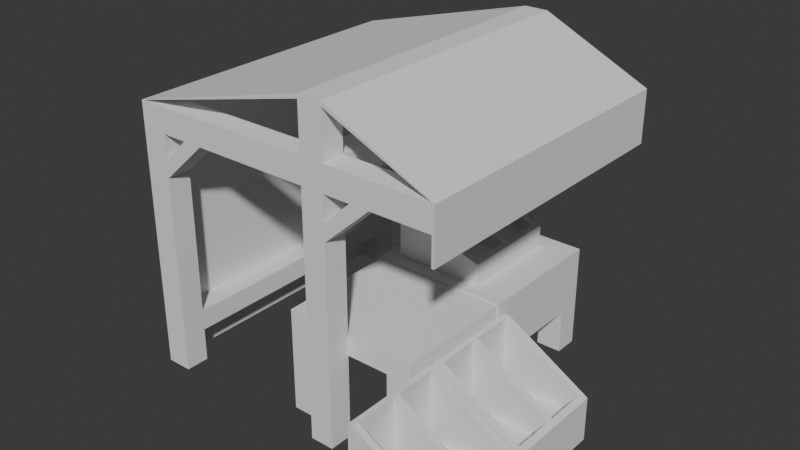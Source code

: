# Source: merchant.blend  (saved by Blender 4.0.36; exported with 4.5.12 LTS)
import bpy
from mathutils import Matrix  # noqa: F401  (used for matrix-valued properties, if any)

bpy.ops.wm.read_factory_settings(use_empty=True)
scene = bpy.context.scene
scene.name = 'Scene'

# ---- collections
col_collection = bpy.data.collections.new('Collection'); scene.collection.children.link(col_collection)

# ---- world
world_world = bpy.data.worlds.new('World'); scene.world = world_world
world_world.use_nodes = True; world_world.node_tree.nodes.clear()
_N = world_world.node_tree.nodes; _L = world_world.node_tree.links
n0 = _N.new('ShaderNodeOutputWorld'); n0.name = 'World Output'; n0.location = (300, 300)
n1 = _N.new('ShaderNodeBackground'); n1.name = 'Background'; n1.location = (10, 300)
n1.inputs[0].default_value = (0.05088, 0.05088, 0.05088, 1.0)
_L.new(n1.outputs[0], n0.inputs[0])
n0.is_active_output = True
world_world.color = (0.05088, 0.05088, 0.05088)
world_world.use_sun_shadow = False
world_world.sun_shadow_jitter_overblur = 0.0

# ---- meshes
me_cube = bpy.data.meshes.new('Cube')
me_cube.from_pydata([(-1.0, -1.0, -1.0), (-1.0, -1.0, 1.0), (-1.0, 1.0, -1.0), (-1.0, 1.0, 1.0), (1.0, -1.0, -1.0), (1.0, -1.0, 1.0), (1.0, 1.0, -1.0), (1.0, 1.0, 1.0), (-0.625, -0.8125, 0.625), (-0.625, 0.8125, 0.625), (0.625, 0.8125, 0.625), (0.625, -0.8125, 0.625), (-1.0, 0.8125, -1.0), (1.0, 0.8125, -1.0), (1.0, -0.8125, -1.0), (-1.0, -0.8125, -1.0), (-1.0, 0.8125, 0.625), (1.0, 0.8125, 0.625), (1.0, -0.8125, 0.625), (-1.0, -0.8125, 0.625), (-0.625, -1.0, -1.0), (-0.625, 1.0, 0.625), (-0.625, 1.0, -1.0), (-0.625, 0.8125, -1.0), (-0.625, -0.8125, -1.0), (-0.625, -1.0, 0.625), (0.625, 1.0, -1.0), (0.625, 0.8125, -1.0), (0.625, -0.8125, -1.0), (0.625, -1.0, 0.625), (0.625, -1.0, -1.0), (0.625, 1.0, 0.625)], [], [(7, 6, 26, 31, 21, 22, 2, 3), (5, 4, 14, 18, 17, 13, 6, 7), (1, 0, 20, 25, 29, 30, 4, 5), (15, 24, 20, 0), (12, 2, 22, 23), (27, 10, 31, 26), (17, 10, 27, 13), (9, 23, 22, 21), (16, 9, 23, 12), (6, 13, 27, 26), (28, 11, 29, 30), (24, 8, 25, 20), (19, 8, 24, 15), (18, 11, 28, 14), (4, 30, 28, 14), (25, 29, 11, 18, 17, 10, 31, 21, 9, 16, 19, 8), (3, 2, 12, 16, 19, 15, 0, 1), (1, 5, 7, 3)])
_uv = me_cube.uv_layers.new(name='UVMap')
_uv.uv.foreach_set('vector', [0.625, 0.5, 0.375, 0.5, 0.375, 0.4531, 0.5781, 0.4531, 0.5781, 0.2969, 0.375, 0.2969, 0.375, 0.25, 0.625, 0.25, 0.625, 0.75, 0.375, 0.75, 0.375, 0.7266, 0.5781, 0.7266, 0.5781, 0.5234, 0.375, 0.5234, 0.375, 0.5, 0.625, 0.5, 0.625, 1.0, 0.375, 1.0, 0.375, 0.9531, 0.5781, 0.9531, 0.5781, 0.7969, 0.375, 0.7969, 0.375, 0.75, 0.625, 0.75, 0.125, 0.7266, 0.1719, 0.7266, 0.1719, 0.75, 0.125, 0.75, 0.125, 0.5234, 0.125, 0.5, 0.1719, 0.5, 0.1719, 0.5234, 0.0, 0.0, 0.0, 0.0, 0.0, 0.0, 0.0, 0.0, 0.0, 0.0, 0.0, 0.0, 0.0, 0.0, 0.0, 0.0, 0.0, 0.0, 0.0, 0.0, 0.1719, 0.5, 0.5781, 0.2969, 0.0, 0.0, 0.0, 0.0, 0.0, 0.0, 0.0, 0.0, 0.375, 0.5, 0.375, 0.5234, 0.3281, 0.5234, 0.3281, 0.5, 0.0, 0.0, 0.0, 0.0, 0.0, 0.0, 0.0, 0.0, 0.0, 0.0, 0.0, 0.0, 0.0, 0.0, 0.0, 0.0, 0.0, 0.0, 0.0, 0.0, 0.0, 0.0, 0.0, 0.0, 0.0, 0.0, 0.0, 0.0, 0.0, 0.0, 0.0, 0.0, 0.375, 0.75, 0.3281, 0.75, 0.3281, 0.7266, 0.375, 0.7266, 0.0, 0.0, 0.0, 0.0, 0.0, 0.0, 0.0, 0.0, 0.0, 0.0, 0.0, 0.0, 0.0, 0.0, 0.5781, 0.2969, 0.0, 0.0, 0.0, 0.0, 0.0, 0.0, 0.0, 0.0, 0.625, 0.25, 0.375, 0.25, 0.375, 0.2266, 0.5781, 0.2266, 0.5781, 0.02344, 0.375, 0.02344, 0.375, 0.0, 0.625, 0.0, 0.875, 0.75, 0.625, 0.75, 0.625, 0.5, 0.875, 0.5])
me_cube.update()
me_cube_004 = bpy.data.meshes.new('Cube.004')
me_cube_004.from_pydata([(-1.0, -1.0, -1.0), (-1.0, 1.0, -1.0), (1.0, -1.0, -1.0), (1.0, 1.0, -1.0), (-1.0, -1.0, 3.0), (-1.0, 1.0, 3.0), (1.0, 1.0, 3.0), (1.0, -1.0, 3.0), (-16.89, -1.0, -1.0), (-16.89, 1.0, -1.0), (-14.89, -1.0, -1.0), (-14.89, 1.0, -1.0), (-16.89, -1.0, 3.0), (-16.89, 1.0, 3.0), (-14.89, 1.0, 3.0), (-14.89, -1.0, 3.0), (-16.89, 22.61, -1.0), (-16.89, 24.61, -1.0), (-14.89, 22.61, -1.0), (-14.89, 24.61, -1.0), (-16.89, 22.61, 3.0), (-16.89, 24.61, 3.0), (-14.89, 24.61, 3.0), (-14.89, 22.61, 3.0), (-1.0, 22.61, -1.0), (-1.0, 24.61, -1.0), (1.0, 22.61, -1.0), (1.0, 24.61, -1.0), (-1.0, 22.61, 3.0), (-1.0, 24.61, 3.0), (1.0, 24.61, 3.0), (1.0, 22.61, 3.0), (-16.89, 24.61, 2.0), (-16.89, 22.61, 2.0), (-14.89, 24.61, 2.625), (-14.89, 22.61, 2.625), (-16.89, 24.61, 2.625), (-16.89, 22.61, 2.625), (1.0, 22.61, 2.624), (-1.0, 24.61, 2.624), (-1.0, 22.61, 2.624), (-1.0, 1.0, 2.625), (1.0, 1.0, 2.625), (-1.0, -1.0, 2.625), (1.0, 1.0, -0.5), (-16.89, -1.0, 2.0), (-1.0, 1.0, -0.5), (-16.89, 1.0, 2.0), (-16.89, 1.0, 2.625), (-14.89, 1.0, 2.625), (-16.89, -1.0, 2.625), (-14.89, -1.0, 2.625), (-25.83, -1.0, 3.0), (-25.83, 1.0, 3.0), (-25.83, 22.61, 3.0), (-25.83, 24.61, 3.0), (-25.83, 24.61, 2.625), (-25.83, 22.61, 2.625), (-25.83, -1.0, 2.625), (-25.83, 1.0, 2.625), (-19.13, -1.0, 2.625), (-19.13, 1.0, 2.625), (-16.89, 1.0, 2.25), (-16.89, -1.0, 2.25), (-1.0, 22.61, -0.5), (1.0, 22.61, -0.5), (-20.8, 1.0, 2.625), (-20.8, -1.0, 2.625), (-16.89, 24.61, 2.25), (-16.89, 22.61, 2.25), (-19.13, 24.61, 2.625), (-19.13, 22.61, 2.625), (-20.8, 24.61, 2.625), (-20.8, 22.61, 2.625), (-16.89, -1.0, 3.693), (-16.89, 1.0, 3.693), (-14.89, 1.0, 3.693), (-14.89, -1.0, 3.693), (-16.89, 22.61, 3.693), (-16.89, 24.61, 3.693), (-14.89, 24.61, 3.693), (-14.89, 22.61, 3.693), (1.0, 1.0, -0.1875), (-1.0, 1.0, -0.1875), (1.0, 22.61, -0.1875), (-1.0, 22.61, -0.1875), (-26.05, -1.0, 3.0), (-26.05, 24.61, 3.0), (1.18, 24.61, -1.0), (1.18, 24.61, 3.0), (1.18, -1.0, 3.0), (1.18, -1.0, -1.0), (-16.89, -1.0, 3.756), (-16.89, 24.61, 3.756), (-14.89, -1.0, 3.756), (-14.89, 24.61, 3.756), (-25.83, 24.61, 2.219), (-25.83, -1.0, 2.219), (-26.05, 24.61, 2.219), (-26.05, -1.0, 2.219), (-1.01, 24.61, 2.0), (-1.01, 22.61, 2.0), (-1.01, -1.0, 2.0), (-1.01, 1.0, 2.0), (-3.244, -1.0, 2.625), (-3.244, 1.0, 2.625), (-1.01, 1.0, 2.25), (-1.01, -1.0, 2.25), (-4.92, 1.0, 2.625), (-4.92, -1.0, 2.625), (-1.01, 24.61, 2.25), (-1.01, 22.61, 2.25), (-3.244, 24.61, 2.625), (-3.244, 22.61, 2.625), (-4.92, 24.61, 2.625), (-4.92, 22.61, 2.625), (-11.13, 12.5, 0.5432), (-11.13, 12.5, 0.5598), (-11.13, 2.638, 0.5432), (-11.13, 2.638, 0.5598), (-22.72, 12.5, 0.5432), (-22.72, 12.5, 0.5598), (-22.72, 2.638, 0.5432), (-22.72, 2.638, 0.5598), (-16.93, 2.638, 0.5432), (-16.93, 2.638, 0.5598), (-16.93, 12.5, 0.5432), (-16.93, 12.5, 0.5598), (-19.82, 2.638, 0.5598), (-19.82, 12.5, 0.5432), (-19.82, 2.638, 0.5432), (-19.82, 12.5, 0.5598), (-21.27, 2.638, 0.5598), (-21.27, 12.5, 0.5432), (-21.27, 2.638, 0.5432), (-21.27, 12.5, 0.5598), (-21.99, 2.638, 0.5598), (-21.99, 12.5, 0.5432), (-21.99, 2.638, 0.5432), (-21.99, 12.5, 0.5598), (-14.03, 2.638, 0.5432), (-14.03, 12.5, 0.5598), (-14.03, 2.638, 0.5598), (-14.03, 12.5, 0.5432), (-12.58, 2.638, 0.5432), (-12.58, 12.5, 0.5598), (-12.58, 2.638, 0.5598), (-12.58, 12.5, 0.5432), (-11.86, 2.638, 0.5432), (-11.86, 12.5, 0.5598), (-11.86, 2.638, 0.5598), (-11.86, 12.5, 0.5432), (-11.5, 2.638, 0.5432), (-11.5, 12.5, 0.5598), (-11.5, 2.638, 0.5598), (-11.5, 12.5, 0.5432), (-11.31, 2.638, 0.5432), (-11.31, 12.5, 0.5598), (-11.31, 2.638, 0.5598), (-11.31, 12.5, 0.5432), (-22.35, 2.638, 0.5598), (-22.35, 12.5, 0.5432), (-22.35, 2.638, 0.5432), (-22.35, 12.5, 0.5598), (-22.54, 2.638, 0.5598), (-22.54, 12.5, 0.5432), (-22.54, 2.638, 0.5432), (-22.54, 12.5, 0.5598), (-22.63, 2.638, 0.5598), (-22.63, 12.5, 0.5432), (-22.63, 2.638, 0.5432), (-22.63, 12.5, 0.5598), (-11.22, 2.638, 0.5432), (-11.22, 12.5, 0.5598), (-11.22, 2.638, 0.5598), (-11.22, 12.5, 0.5432), (-11.13, 2.638, -0.3259), (-11.13, 12.5, -0.3259), (-11.22, 2.638, -0.3259), (-22.72, 12.5, -0.3259), (-22.72, 2.638, -0.3259), (-22.63, 12.5, -0.3259), (-22.63, 2.638, -0.3259), (-11.22, 12.5, -0.3259)], [], [(6, 5, 4, 7), (43, 4, 5, 41), (9, 11, 10, 8), (20, 23, 81, 78), (66, 59, 53, 13, 48, 61), (48, 13, 14, 49), (49, 14, 15, 51), (35, 23, 20, 37), (17, 19, 18, 16), (21, 20, 78, 79), (34, 22, 23, 35), (38, 31, 28, 40), (40, 28, 29, 39), (30, 29, 28, 31), (19, 34, 35, 18), (16, 33, 32, 17), (8, 45, 47, 9), (11, 49, 51, 10), (41, 42, 82, 83), (85, 40, 39, 25, 24, 64), (29, 22, 80, 95, 93, 79, 21, 55, 87, 98, 96, 56, 72, 70, 36, 68, 32, 17, 19, 34, 39), (63, 50, 48, 62), (69, 37, 36, 68), (18, 35, 37, 69, 33, 16), (9, 47, 62, 48, 49, 11), (41, 5, 6, 42), (0, 43, 41, 83, 46, 1), (40, 38, 42, 41), (40, 41, 5, 28), (28, 5, 6, 31), (35, 34, 39, 40), (23, 22, 29, 28), (28, 23, 35, 40), (37, 35, 49, 48), (23, 14, 49, 35), (20, 13, 14, 23), (48, 37, 20, 13), (30, 7, 77, 80), (14, 49, 41, 5), (49, 51, 43, 41), (51, 15, 4, 43), (55, 52, 74, 79), (66, 67, 58, 59), (48, 50, 60, 61), (61, 60, 63, 62), (47, 66, 61, 62), (13, 53, 52, 12), (45, 47, 66, 67), (45, 67, 60, 63), (57, 56, 72, 73), (55, 54, 20, 21), (36, 37, 71, 70), (32, 72, 70, 68), (69, 68, 70, 71), (33, 32, 72, 73), (33, 73, 71, 69), (15, 14, 76, 77), (13, 12, 74, 75), (23, 22, 80, 81), (14, 13, 75, 76), (7, 4, 43, 0, 2, 91, 90), (38, 40, 85, 84), (105, 104, 107, 106), (26, 65, 64, 24), (1, 46, 44, 3), (83, 82, 84, 85), (64, 46, 83, 85), (65, 44, 46, 64), (15, 14, 5, 4), (65, 84, 82, 44), (20, 54, 57, 73, 71, 37), (6, 31, 38, 42), (87, 93, 92, 86), (93, 79, 55, 87), (52, 86, 92, 74), (91, 88, 89, 90), (80, 95, 89, 30), (7, 77, 94, 90), (65, 44, 3, 26), (38, 84, 82, 42), (103, 108, 105, 106), (75, 78, 81, 76), (95, 93, 92, 94), (94, 95, 89, 90), (174, 119, 117, 173, 157, 153, 149, 145, 141, 127, 131, 135, 139, 163, 167, 171, 121, 123, 168, 164, 160, 136, 132, 128, 125, 142, 146, 150, 154, 158), (96, 97, 99, 98), (86, 87, 98, 99), (56, 57, 54, 53, 59, 58, 97, 96), (39, 29, 30, 89, 88, 27, 25), (102, 103, 108, 109), (102, 109, 104, 107), (100, 114, 112, 110), (111, 110, 112, 113), (101, 100, 114, 115), (101, 115, 113, 111), (86, 99, 97, 58, 67, 60, 50, 63, 45, 8, 10, 51, 15, 77, 94, 92, 74, 12, 52), (1, 3, 26, 24, 25, 27, 88, 91, 2, 0), (120, 121, 171, 167, 163, 139, 135, 131, 127, 141, 145, 149, 153, 157, 173, 117, 116, 177, 183, 175, 159, 155, 151, 147, 143, 126, 129, 133, 137, 161, 165, 169, 181, 179), (122, 123, 121, 120, 179, 180), (118, 119, 174, 158, 154, 150, 146, 142, 125, 128, 132, 136, 160, 164, 168, 123, 122, 180, 182, 170, 166, 162, 138, 134, 130, 124, 140, 144, 148, 152, 156, 172, 178, 176), (140, 124, 130, 134, 138, 162, 166, 170, 169, 165, 161, 137, 133, 129, 126, 143, 147, 151, 155, 159, 175, 172, 156, 152, 148, 144), (182, 180, 179, 181), (176, 178, 183, 177), (172, 175, 183, 178), (169, 170, 182, 181), (116, 117, 119, 118, 176, 177)])
_uv = me_cube_004.uv_layers.new(name='UVMap')
_uv.uv.foreach_set('vector', [0.625, 0.5, 0.875, 0.5, 0.875, 0.75, 0.625, 0.75, 0.6016, 0.0, 0.625, 0.0, 0.625, 0.25, 0.6016, 0.25, 0.125, 0.5, 0.375, 0.5, 0.375, 0.75, 0.125, 0.75, 0.625, 1.0, 0.625, 0.75, 0.625, 0.75, 0.625, 1.0, 0.6016, 0.25, 0.6016, 0.25, 0.625, 0.25, 0.625, 0.25, 0.6016, 0.25, 0.6016, 0.25, 0.6016, 0.25, 0.625, 0.25, 0.625, 0.5, 0.6016, 0.5, 0.6016, 0.5, 0.625, 0.5, 0.625, 0.75, 0.6016, 0.75, 0.6016, 0.75, 0.625, 0.75, 0.625, 1.0, 0.6016, 1.0, 0.125, 0.5, 0.375, 0.5, 0.375, 0.75, 0.125, 0.75, 0.875, 0.5, 0.875, 0.75, 0.875, 0.75, 0.875, 0.5, 0.6016, 0.5, 0.625, 0.5, 0.625, 0.75, 0.6016, 0.75, 0.6015, 0.75, 0.625, 0.75, 0.625, 1.0, 0.6015, 1.0, 0.6015, 0.0, 0.625, 0.0, 0.625, 0.25, 0.6015, 0.25, 0.625, 0.5, 0.875, 0.5, 0.875, 0.75, 0.625, 0.75, 0.375, 0.5, 0.6016, 0.5, 0.6016, 0.75, 0.375, 0.75, 0.375, 0.0, 0.5625, 0.0, 0.5625, 0.25, 0.375, 0.25, 0.375, 0.0, 0.5625, 0.0, 0.5625, 0.25, 0.375, 0.25, 0.375, 0.5, 0.6016, 0.5, 0.6016, 0.75, 0.375, 0.75, 0.6016, 0.25, 0.6016, 0.5, 0.4258, 0.5, 0.4258, 0.25, 0.4258, 0.0, 0.6015, 0.0, 0.6015, 0.25, 0.375, 0.25, 0.375, 0.0, 0.4062, 0.0, 0.0, 0.0, 0.625, 0.5, 0.625, 0.5, 0.625, 0.5, 0.625, 0.25, 0.625, 0.25, 0.625, 0.25, 0.625, 0.25, 0.625, 0.25, 0.6016, 0.25, 0.6016, 0.25, 0.6016, 0.25, 0.6016, 0.25, 0.6016, 0.25, 0.6016, 0.25, 0.5781, 0.25, 0.5625, 0.25, 0.375, 0.25, 0.375, 0.5, 0.0, 0.0, 0.0, 0.0, 0.5781, 0.0, 0.6016, 0.0, 0.6016, 0.25, 0.5781, 0.25, 0.5781, 0.0, 0.6016, 0.0, 0.6016, 0.25, 0.5781, 0.25, 0.375, 0.75, 0.6016, 0.75, 0.6016, 1.0, 0.5781, 1.0, 0.5625, 1.0, 0.375, 1.0, 0.375, 0.25, 0.5625, 0.25, 0.5781, 0.25, 0.6016, 0.25, 0.6016, 0.5, 0.375, 0.5, 0.6016, 0.25, 0.625, 0.25, 0.625, 0.5, 0.6016, 0.5, 0.375, 0.0, 0.6016, 0.0, 0.6016, 0.25, 0.4258, 0.25, 0.4062, 0.25, 0.375, 0.25, 0.6015, 1.0, 0.6015, 0.75, 0.6016, 0.5, 0.6016, 0.25, 0.0, 0.0, 0.0, 0.0, 0.0, 0.0, 0.0, 0.0, 0.0, 0.0, 0.0, 0.0, 0.0, 0.0, 0.0, 0.0, 0.6016, 0.75, 0.6016, 0.5, 0.6015, 0.25, 0.6015, 0.0, 0.625, 0.75, 0.625, 0.5, 0.625, 0.25, 0.625, 0.0, 0.0, 0.0, 0.0, 0.0, 0.0, 0.0, 0.0, 0.0, 0.6016, 1.0, 0.6016, 0.75, 0.6016, 0.5, 0.6016, 0.25, 0.0, 0.0, 0.0, 0.0, 0.0, 0.0, 0.0, 0.0, 0.0, 0.0, 0.0, 0.0, 0.0, 0.0, 0.0, 0.0, 0.0, 0.0, 0.0, 0.0, 0.0, 0.0, 0.0, 0.0, 0.0, 0.0, 0.0, 0.0, 0.0, 0.0, 0.0, 0.0, 0.0, 0.0, 0.0, 0.0, 0.0, 0.0, 0.0, 0.0, 0.6016, 0.5, 0.6016, 0.75, 0.6016, 0.0, 0.6016, 0.25, 0.0, 0.0, 0.0, 0.0, 0.0, 0.0, 0.0, 0.0, 0.0, 0.0, 0.0, 0.0, 0.0, 0.0, 0.0, 0.0, 0.6016, 0.25, 0.6016, 0.0, 0.6016, 0.0, 0.6016, 0.25, 0.6016, 0.25, 0.6016, 0.0, 0.6016, 0.0, 0.6016, 0.25, 0.6016, 0.25, 0.6016, 0.0, 0.5781, 0.0, 0.5781, 0.25, 0.5625, 0.25, 0.6016, 0.25, 0.6016, 0.25, 0.5781, 0.25, 0.875, 0.5, 0.875, 0.5, 0.875, 0.75, 0.875, 0.75, 0.5625, 0.0, 0.5625, 0.25, 0.6016, 0.25, 0.6016, 0.0, 0.0, 0.0, 0.0, 0.0, 0.0, 0.0, 0.0, 0.0, 0.6016, 0.0, 0.6016, 0.25, 0.6016, 0.25, 0.6016, 0.0, 0.875, 0.5, 0.875, 0.75, 0.875, 0.75, 0.875, 0.5, 0.6016, 0.25, 0.6016, 0.0, 0.6016, 0.0, 0.6016, 0.25, 0.5625, 0.25, 0.6016, 0.25, 0.6016, 0.25, 0.5781, 0.25, 0.5781, 0.0, 0.5781, 0.25, 0.6016, 0.25, 0.6016, 0.0, 0.5625, 0.0, 0.5625, 0.25, 0.6016, 0.25, 0.6016, 0.0, 0.0, 0.0, 0.0, 0.0, 0.0, 0.0, 0.0, 0.0, 0.625, 0.75, 0.625, 0.5, 0.625, 0.5, 0.625, 0.75, 0.875, 0.5, 0.875, 0.75, 0.875, 0.75, 0.875, 0.5, 0.625, 0.75, 0.625, 0.5, 0.625, 0.5, 0.625, 0.75, 0.625, 0.5, 0.625, 0.25, 0.625, 0.25, 0.625, 0.5, 0.625, 0.75, 0.625, 1.0, 0.6016, 1.0, 0.375, 1.0, 0.375, 0.75, 0.375, 0.75, 0.625, 0.75, 0.6015, 0.75, 0.6015, 1.0, 0.4258, 1.0, 0.4258, 0.75, 0.6016, 0.25, 0.6016, 0.0, 0.5781, 0.0, 0.5781, 0.25, 0.375, 0.75, 0.4062, 0.75, 0.4062, 1.0, 0.375, 1.0, 0.375, 0.25, 0.4062, 0.25, 0.4062, 0.5, 0.375, 0.5, 0.0, 0.0, 0.4258, 0.5, 0.4258, 0.75, 0.0, 0.0, 0.4062, 1.0, 0.4062, 0.25, 0.0, 0.0, 0.0, 0.0, 0.4062, 0.75, 0.4062, 0.5, 0.4062, 0.25, 0.4062, 1.0, 0.0, 0.0, 0.0, 0.0, 0.0, 0.0, 0.0, 0.0, 0.4062, 0.75, 0.4258, 0.75, 0.4258, 0.5, 0.4062, 0.5, 0.625, 1.0, 0.625, 1.0, 0.6016, 1.0, 0.6016, 1.0, 0.6016, 1.0, 0.6016, 1.0, 0.0, 0.0, 0.0, 0.0, 0.0, 0.0, 0.0, 0.0, 0.0, 0.0, 0.0, 0.0, 0.875, 0.75, 0.0, 0.0, 0.0, 0.0, 0.0, 0.0, 0.0, 0.0, 0.0, 0.0, 0.0, 0.0, 0.0, 0.0, 0.0, 0.0, 0.0, 0.0, 0.375, 0.75, 0.375, 0.5, 0.625, 0.5, 0.625, 0.75, 0.0, 0.0, 0.0, 0.0, 0.0, 0.0, 0.0, 0.0, 0.0, 0.0, 0.0, 0.0, 0.0, 0.0, 0.0, 0.0, 0.0, 0.0, 0.0, 0.0, 0.0, 0.0, 0.0, 0.0, 0.0, 0.0, 0.0, 0.0, 0.0, 0.0, 0.0, 0.0, 0.5625, 0.25, 0.6016, 0.25, 0.6016, 0.25, 0.5781, 0.25, 0.625, 0.25, 0.625, 1.0, 0.625, 0.75, 0.625, 0.5, 0.625, 0.5, 0.625, 0.25, 0.625, 1.0, 0.625, 0.75, 0.625, 0.75, 0.625, 0.5, 0.0, 0.0, 0.625, 0.75, 0.873, 0.5, 0.875, 0.5, 0.875, 0.75, 0.873, 0.75, 0.8711, 0.75, 0.8672, 0.75, 0.8594, 0.75, 0.8438, 0.75, 0.8125, 0.75, 0.75, 0.75, 0.6875, 0.75, 0.6562, 0.75, 0.6406, 0.75, 0.6328, 0.75, 0.6289, 0.75, 0.626, 0.751, 0.625, 0.75, 0.625, 0.5, 0.627, 0.5, 0.6289, 0.5, 0.6328, 0.5, 0.6406, 0.5, 0.6562, 0.5, 0.6875, 0.5, 0.75, 0.5, 0.8125, 0.5, 0.8438, 0.5, 0.8594, 0.5, 0.8672, 0.5, 0.8711, 0.5, 0.6016, 0.25, 0.6016, 0.0, 0.6016, 0.0, 0.6016, 0.25, 0.625, 1.0, 0.625, 0.25, 0.6016, 0.25, 0.6016, 0.0, 0.6016, 0.25, 0.0, 0.0, 0.625, 1.0, 0.625, 0.25, 0.6016, 0.25, 0.6016, 0.0, 0.6016, 0.0, 0.6016, 0.25, 0.6015, 0.25, 0.625, 0.25, 0.625, 0.5, 0.625, 0.5, 0.375, 0.5, 0.375, 0.5, 0.375, 0.25, 0.5625, 0.0, 0.5625, 0.25, 0.6016, 0.25, 0.6016, 0.0, 0.0, 0.0, 0.0, 0.0, 0.0, 0.0, 0.0, 0.0, 0.5625, 0.25, 0.6016, 0.25, 0.6016, 0.25, 0.5781, 0.25, 0.5781, 0.0, 0.5781, 0.25, 0.6016, 0.25, 0.6016, 0.0, 0.5625, 0.0, 0.5625, 0.25, 0.6016, 0.25, 0.6016, 0.0, 0.0, 0.0, 0.0, 0.0, 0.0, 0.0, 0.0, 0.0, 0.625, 1.0, 0.6016, 1.0, 0.6016, 1.0, 0.6016, 1.0, 0.6016, 1.0, 0.6016, 1.0, 0.6016, 1.0, 0.5781, 1.0, 0.5625, 1.0, 0.375, 1.0, 0.375, 0.75, 0.6016, 0.75, 0.625, 0.75, 0.625, 0.75, 0.625, 0.75, 0.625, 1.0, 0.625, 1.0, 0.625, 1.0, 0.625, 1.0, 0.125, 0.5, 0.0, 0.0, 0.375, 0.75, 0.125, 0.75, 0.125, 0.5, 0.375, 0.5, 0.375, 0.5, 0.375, 0.75, 0.375, 0.75, 0.125, 0.75, 0.375, 0.75, 0.625, 0.75, 0.626, 0.751, 0.625, 0.7539, 0.625, 0.7578, 0.625, 0.7656, 0.625, 0.7812, 0.625, 0.8125, 0.625, 0.875, 0.625, 0.9375, 0.625, 0.9688, 0.625, 0.9844, 0.625, 0.9922, 0.625, 0.9961, 0.625, 0.998, 0.625, 1.0, 0.375, 1.0, 0.375, 1.0, 0.375, 0.998, 0.375, 0.998, 0.375, 0.9961, 0.375, 0.9922, 0.375, 0.9844, 0.375, 0.9688, 0.375, 0.9375, 0.375, 0.875, 0.375, 0.8125, 0.375, 0.7812, 0.375, 0.7656, 0.375, 0.7578, 0.375, 0.7539, 0.374, 0.751, 0.374, 0.751, 0.375, 0.75, 0.375, 0.5, 0.625, 0.5, 0.625, 0.75, 0.375, 0.75, 0.375, 0.75, 0.375, 0.5, 0.375, 0.0, 0.625, 0.0, 0.625, 0.001953, 0.625, 0.003906, 0.625, 0.007812, 0.625, 0.01562, 0.625, 0.03125, 0.625, 0.0625, 0.625, 0.125, 0.625, 0.1875, 0.625, 0.2188, 0.625, 0.2344, 0.625, 0.2422, 0.625, 0.2461, 0.625, 0.248, 0.625, 0.25, 0.375, 0.25, 0.375, 0.25, 0.375, 0.248, 0.375, 0.248, 0.375, 0.2461, 0.375, 0.2422, 0.375, 0.2344, 0.375, 0.2188, 0.375, 0.1875, 0.375, 0.125, 0.375, 0.0625, 0.375, 0.03125, 0.375, 0.01562, 0.375, 0.007812, 0.375, 0.003906, 0.375, 0.001953, 0.375, 0.001953, 0.375, 0.0, 0.1875, 0.5, 0.25, 0.5, 0.3125, 0.5, 0.3438, 0.5, 0.3594, 0.5, 0.3672, 0.5, 0.3711, 0.5, 0.373, 0.5, 0.374, 0.751, 0.3711, 0.75, 0.3672, 0.75, 0.3594, 0.75, 0.3438, 0.75, 0.3125, 0.75, 0.25, 0.75, 0.1875, 0.75, 0.1562, 0.75, 0.1406, 0.75, 0.1328, 0.75, 0.1289, 0.75, 0.127, 0.75, 0.127, 0.5, 0.1289, 0.5, 0.1328, 0.5, 0.1406, 0.5, 0.1562, 0.5, 0.373, 0.5, 0.375, 0.5, 0.375, 0.75, 0.374, 0.751, 0.125, 0.5, 0.127, 0.5, 0.127, 0.75, 0.125, 0.75, 0.127, 0.5, 0.127, 0.75, 0.127, 0.75, 0.127, 0.5, 0.374, 0.751, 0.373, 0.5, 0.373, 0.5, 0.374, 0.751, 0.375, 0.25, 0.625, 0.25, 0.625, 0.5, 0.375, 0.5, 0.375, 0.5, 0.375, 0.25])
me_cube_004.update()
me_cube_001 = bpy.data.meshes.new('Cube.001')
me_cube_001.from_pydata([(-0.9005, -0.8491, 0.7426), (-0.9005, 1.106, 0.7426), (-0.8003, -0.8491, 0.7426), (-0.8003, 1.106, 0.7426), (0.6035, -0.7257, -0.4891), (-0.8003, -0.7257, -0.4891), (-0.8003, -0.7257, 0.7426), (0.6035, 0.9835, -0.4891), (-0.8003, 0.9835, -0.4891), (-0.8003, 0.9835, 0.7426), (0.6035, 0.9835, -0.1199), (0.6035, -0.7269, -0.1196), (0.7037, 1.106, -0.1812), (0.7037, -0.8491, -0.1812), (0.6035, 1.106, -0.1199), (0.6035, 0.1894, -0.4891), (-0.8003, 0.1894, -0.4891), (-0.8003, 0.1894, 0.7426), (0.6035, 0.06781, -0.4891), (-0.8003, 0.06781, -0.4891), (-0.8003, 0.06781, 0.7426), (0.6035, 0.0672, -0.1197), (0.6035, 0.1894, -0.1197), (-0.9005, -0.8491, -1.004), (-0.9005, 1.106, -1.004), (0.7037, 1.106, -1.004), (0.7037, -0.8491, -1.004), (1.339, -4.949, -1.462), (1.339, -2.994, -1.462), (1.439, -4.949, -1.462), (1.439, -2.994, -1.462), (2.843, -4.825, -3.976), (1.439, -4.825, -3.976), (1.439, -4.825, -1.462), (2.843, -3.116, -3.976), (1.439, -3.116, -3.976), (1.439, -3.116, -1.462), (2.843, -3.116, -3.222), (2.843, -4.827, -3.222), (2.943, -2.994, -3.347), (2.943, -4.949, -3.347), (2.843, -2.994, -3.222), (2.843, -3.91, -3.976), (1.439, -3.91, -3.976), (1.439, -3.91, -1.462), (2.843, -4.032, -3.976), (1.439, -4.032, -3.976), (1.439, -4.032, -1.462), (2.843, -4.033, -3.222), (2.843, -3.91, -3.222), (1.339, -4.949, -5.026), (1.339, -2.994, -5.026), (2.943, -2.994, -5.026), (2.943, -4.949, -5.026), (1.339, -2.93, -1.462), (1.339, -0.9748, -1.462), (1.439, -2.93, -1.462), (1.439, -0.9748, -1.462), (2.843, -2.806, -3.976), (1.439, -2.806, -3.976), (1.439, -2.806, -1.462), (2.843, -1.097, -3.976), (1.439, -1.097, -3.976), (1.439, -1.097, -1.462), (2.843, -1.097, -3.222), (2.843, -2.807, -3.222), (2.943, -0.9748, -3.347), (2.943, -2.93, -3.347), (2.843, -0.9748, -3.222), (2.843, -1.891, -3.976), (1.439, -1.891, -3.976), (1.439, -1.891, -1.462), (2.843, -2.013, -3.976), (1.439, -2.013, -3.976), (1.439, -2.013, -1.462), (2.843, -2.013, -3.222), (2.843, -1.891, -3.222), (1.339, -2.93, -5.026), (1.339, -0.9748, -5.026), (2.943, -0.9748, -5.026), (2.943, -2.93, -5.026)], [], [(12, 14, 10, 22, 21, 11, 6, 2, 13), (13, 26, 25, 12), (9, 10, 14, 3, 1, 0, 2, 6, 20, 17), (6, 5, 8, 9), (6, 11, 4, 5), (9, 8, 7, 10), (11, 10, 7, 4), (8, 16, 15, 7), (5, 4, 18, 19), (2, 0, 23, 26, 13), (25, 26, 23, 24), (21, 22, 17, 20), (16, 17, 22, 15), (20, 19, 18, 21), (1, 24, 23, 0), (14, 12, 25, 24, 1, 3), (39, 41, 37, 49, 48, 38, 33, 29, 40), (40, 53, 52, 39), (36, 37, 41, 30, 28, 27, 29, 33, 47, 44), (33, 32, 35, 36), (33, 38, 31, 32), (36, 35, 34, 37), (38, 37, 34, 31), (35, 43, 42, 34), (32, 31, 45, 46), (29, 27, 50, 53, 40), (52, 53, 50, 51), (48, 49, 44, 47), (43, 44, 49, 42), (47, 46, 45, 48), (28, 51, 50, 27), (41, 39, 52, 51, 28, 30), (66, 68, 64, 76, 75, 65, 60, 56, 67), (67, 80, 79, 66), (63, 64, 68, 57, 55, 54, 56, 60, 74, 71), (60, 59, 62, 63), (60, 65, 58, 59), (63, 62, 61, 64), (65, 64, 61, 58), (62, 70, 69, 61), (59, 58, 72, 73), (56, 54, 77, 80, 67), (79, 80, 77, 78), (75, 76, 71, 74), (70, 71, 76, 69), (74, 73, 72, 75), (55, 78, 77, 54), (68, 66, 79, 78, 55, 57)])
_uv = me_cube_001.uv_layers.new(name='UVMap')
_uv.uv.foreach_set('vector', [0.4375, 0.5, 0.4499, 0.4844, 0.4499, 0.502, 0.45, 0.6162, 0.45, 0.6338, 0.45, 0.748, 0.8594, 0.7342, 0.8594, 0.75, 0.4375, 0.75, 0.4375, 0.75, 0.375, 0.75, 0.375, 0.5, 0.4375, 0.5, 0.8594, 0.5156, 0.4499, 0.502, 0.4499, 0.4844, 0.8594, 0.5, 0.875, 0.5, 0.875, 0.75, 0.8594, 0.75, 0.8594, 0.7342, 0.8594, 0.6327, 0.8594, 0.6172, 0.0, 0.0, 0.0, 0.0, 0.0, 0.0, 0.0, 0.0, 0.0, 0.0, 0.45, 0.748, 0.0, 0.0, 0.0, 0.0, 0.0, 0.0, 0.0, 0.0, 0.0, 0.0, 0.4499, 0.502, 0.45, 0.748, 0.4499, 0.502, 0.0, 0.0, 0.0, 0.0, 0.0, 0.0, 0.0, 0.0, 0.0, 0.0, 0.0, 0.0, 0.0, 0.0, 0.0, 0.0, 0.0, 0.0, 0.0, 0.0, 0.625, 0.9844, 0.625, 1.0, 0.375, 1.0, 0.375, 0.75, 0.4375, 0.75, 0.375, 0.5, 0.375, 0.75, 0.125, 0.75, 0.125, 0.5, 0.0, 0.0, 0.0, 0.0, 0.0, 0.0, 0.0, 0.0, 0.0, 0.0, 0.0, 0.0, 0.0, 0.0, 0.0, 0.0, 0.0, 0.0, 0.0, 0.0, 0.0, 0.0, 0.0, 0.0, 0.625, 0.25, 0.375, 0.25, 0.375, 0.0, 0.625, 0.0, 0.4499, 0.4844, 0.4375, 0.5, 0.375, 0.5, 0.375, 0.25, 0.625, 0.25, 0.625, 0.2656, 0.4375, 0.5, 0.4499, 0.4844, 0.4499, 0.502, 0.45, 0.6162, 0.45, 0.6338, 0.45, 0.748, 0.8594, 0.7342, 0.8594, 0.75, 0.4375, 0.75, 0.4375, 0.75, 0.375, 0.75, 0.375, 0.5, 0.4375, 0.5, 0.8594, 0.5156, 0.4499, 0.502, 0.4499, 0.4844, 0.8594, 0.5, 0.875, 0.5, 0.875, 0.75, 0.8594, 0.75, 0.8594, 0.7342, 0.8594, 0.6327, 0.8594, 0.6172, 0.0, 0.0, 0.0, 0.0, 0.0, 0.0, 0.0, 0.0, 0.0, 0.0, 0.45, 0.748, 0.0, 0.0, 0.0, 0.0, 0.0, 0.0, 0.0, 0.0, 0.0, 0.0, 0.4499, 0.502, 0.45, 0.748, 0.4499, 0.502, 0.0, 0.0, 0.0, 0.0, 0.0, 0.0, 0.0, 0.0, 0.0, 0.0, 0.0, 0.0, 0.0, 0.0, 0.0, 0.0, 0.0, 0.0, 0.0, 0.0, 0.625, 0.9844, 0.625, 1.0, 0.375, 1.0, 0.375, 0.75, 0.4375, 0.75, 0.375, 0.5, 0.375, 0.75, 0.125, 0.75, 0.125, 0.5, 0.0, 0.0, 0.0, 0.0, 0.0, 0.0, 0.0, 0.0, 0.0, 0.0, 0.0, 0.0, 0.0, 0.0, 0.0, 0.0, 0.0, 0.0, 0.0, 0.0, 0.0, 0.0, 0.0, 0.0, 0.625, 0.25, 0.375, 0.25, 0.375, 0.0, 0.625, 0.0, 0.4499, 0.4844, 0.4375, 0.5, 0.375, 0.5, 0.375, 0.25, 0.625, 0.25, 0.625, 0.2656, 0.4375, 0.5, 0.4499, 0.4844, 0.4499, 0.502, 0.45, 0.6162, 0.45, 0.6338, 0.45, 0.748, 0.8594, 0.7342, 0.8594, 0.75, 0.4375, 0.75, 0.4375, 0.75, 0.375, 0.75, 0.375, 0.5, 0.4375, 0.5, 0.8594, 0.5156, 0.4499, 0.502, 0.4499, 0.4844, 0.8594, 0.5, 0.875, 0.5, 0.875, 0.75, 0.8594, 0.75, 0.8594, 0.7342, 0.8594, 0.6327, 0.8594, 0.6172, 0.0, 0.0, 0.0, 0.0, 0.0, 0.0, 0.0, 0.0, 0.0, 0.0, 0.45, 0.748, 0.0, 0.0, 0.0, 0.0, 0.0, 0.0, 0.0, 0.0, 0.0, 0.0, 0.4499, 0.502, 0.45, 0.748, 0.4499, 0.502, 0.0, 0.0, 0.0, 0.0, 0.0, 0.0, 0.0, 0.0, 0.0, 0.0, 0.0, 0.0, 0.0, 0.0, 0.0, 0.0, 0.0, 0.0, 0.0, 0.0, 0.625, 0.9844, 0.625, 1.0, 0.375, 1.0, 0.375, 0.75, 0.4375, 0.75, 0.375, 0.5, 0.375, 0.75, 0.125, 0.75, 0.125, 0.5, 0.0, 0.0, 0.0, 0.0, 0.0, 0.0, 0.0, 0.0, 0.0, 0.0, 0.0, 0.0, 0.0, 0.0, 0.0, 0.0, 0.0, 0.0, 0.0, 0.0, 0.0, 0.0, 0.0, 0.0, 0.625, 0.25, 0.375, 0.25, 0.375, 0.0, 0.625, 0.0, 0.4499, 0.4844, 0.4375, 0.5, 0.375, 0.5, 0.375, 0.25, 0.625, 0.25, 0.625, 0.2656])
me_cube_001.update()

# ---- objects
ob_cube = bpy.data.objects.new('Cube', me_cube)
ob_cube_003 = bpy.data.objects.new('Cube.003', me_cube_004)
ob_cube_001 = bpy.data.objects.new('Cube.001', me_cube_001)

# ---- transforms, parenting, visibility, modifiers, constraints
ob_cube.location = (-0.5255, 0.5001, 0.3527)
ob_cube.scale = (0.4938, 0.9386, 0.3834)
ob_cube_003.location = (-1.996, 1.525, 0.4684)
ob_cube_003.scale = (-0.08684, -0.08684, 0.4938)
ob_cube_001.location = (-0.5602, 0.8697, 0.9391)
ob_cube_001.scale = (0.4087, 0.3804, 0.193)

# ---- collection membership
col_collection.objects.link(ob_cube)
col_collection.objects.link(ob_cube_003)
col_collection.objects.link(ob_cube_001)

# ---- scene / render settings (as saved in the file)
scene.frame_start = 1; scene.frame_end = 250; scene.frame_set(0)
scene.render.engine = 'BLENDER_EEVEE_NEXT'
scene.cycles.sampling_pattern = 'TABULATED_SOBOL'
bpy.context.view_layer.update()

# ---- added for rendering (the .blend has no active camera and no usable light): camera, sun
cam_auto = bpy.data.cameras.new('AutoCamera')
cam_auto.lens = 50.0
cam_auto.sensor_width = 36.0
cam_auto.clip_end = 1000.0
ob_auto_camera = bpy.data.objects.new('AutoCamera', cam_auto)
scene.collection.objects.link(ob_auto_camera)
ob_auto_camera.location = (3.40407, -4.65902, 4.45173)
ob_auto_camera.rotation_euler = (1.09748, -7.21219e-08, 0.694738)
scene.camera = ob_auto_camera
light_auto_sun = bpy.data.lights.new('AutoSun', 'SUN')
light_auto_sun.energy = 3.0
light_auto_sun.angle = 0.0523599
ob_auto_sun = bpy.data.objects.new('AutoSun', light_auto_sun)
scene.collection.objects.link(ob_auto_sun)
ob_auto_sun.rotation_euler = (0.872665, 0.174533, 0.523599)
bpy.context.view_layer.update()
